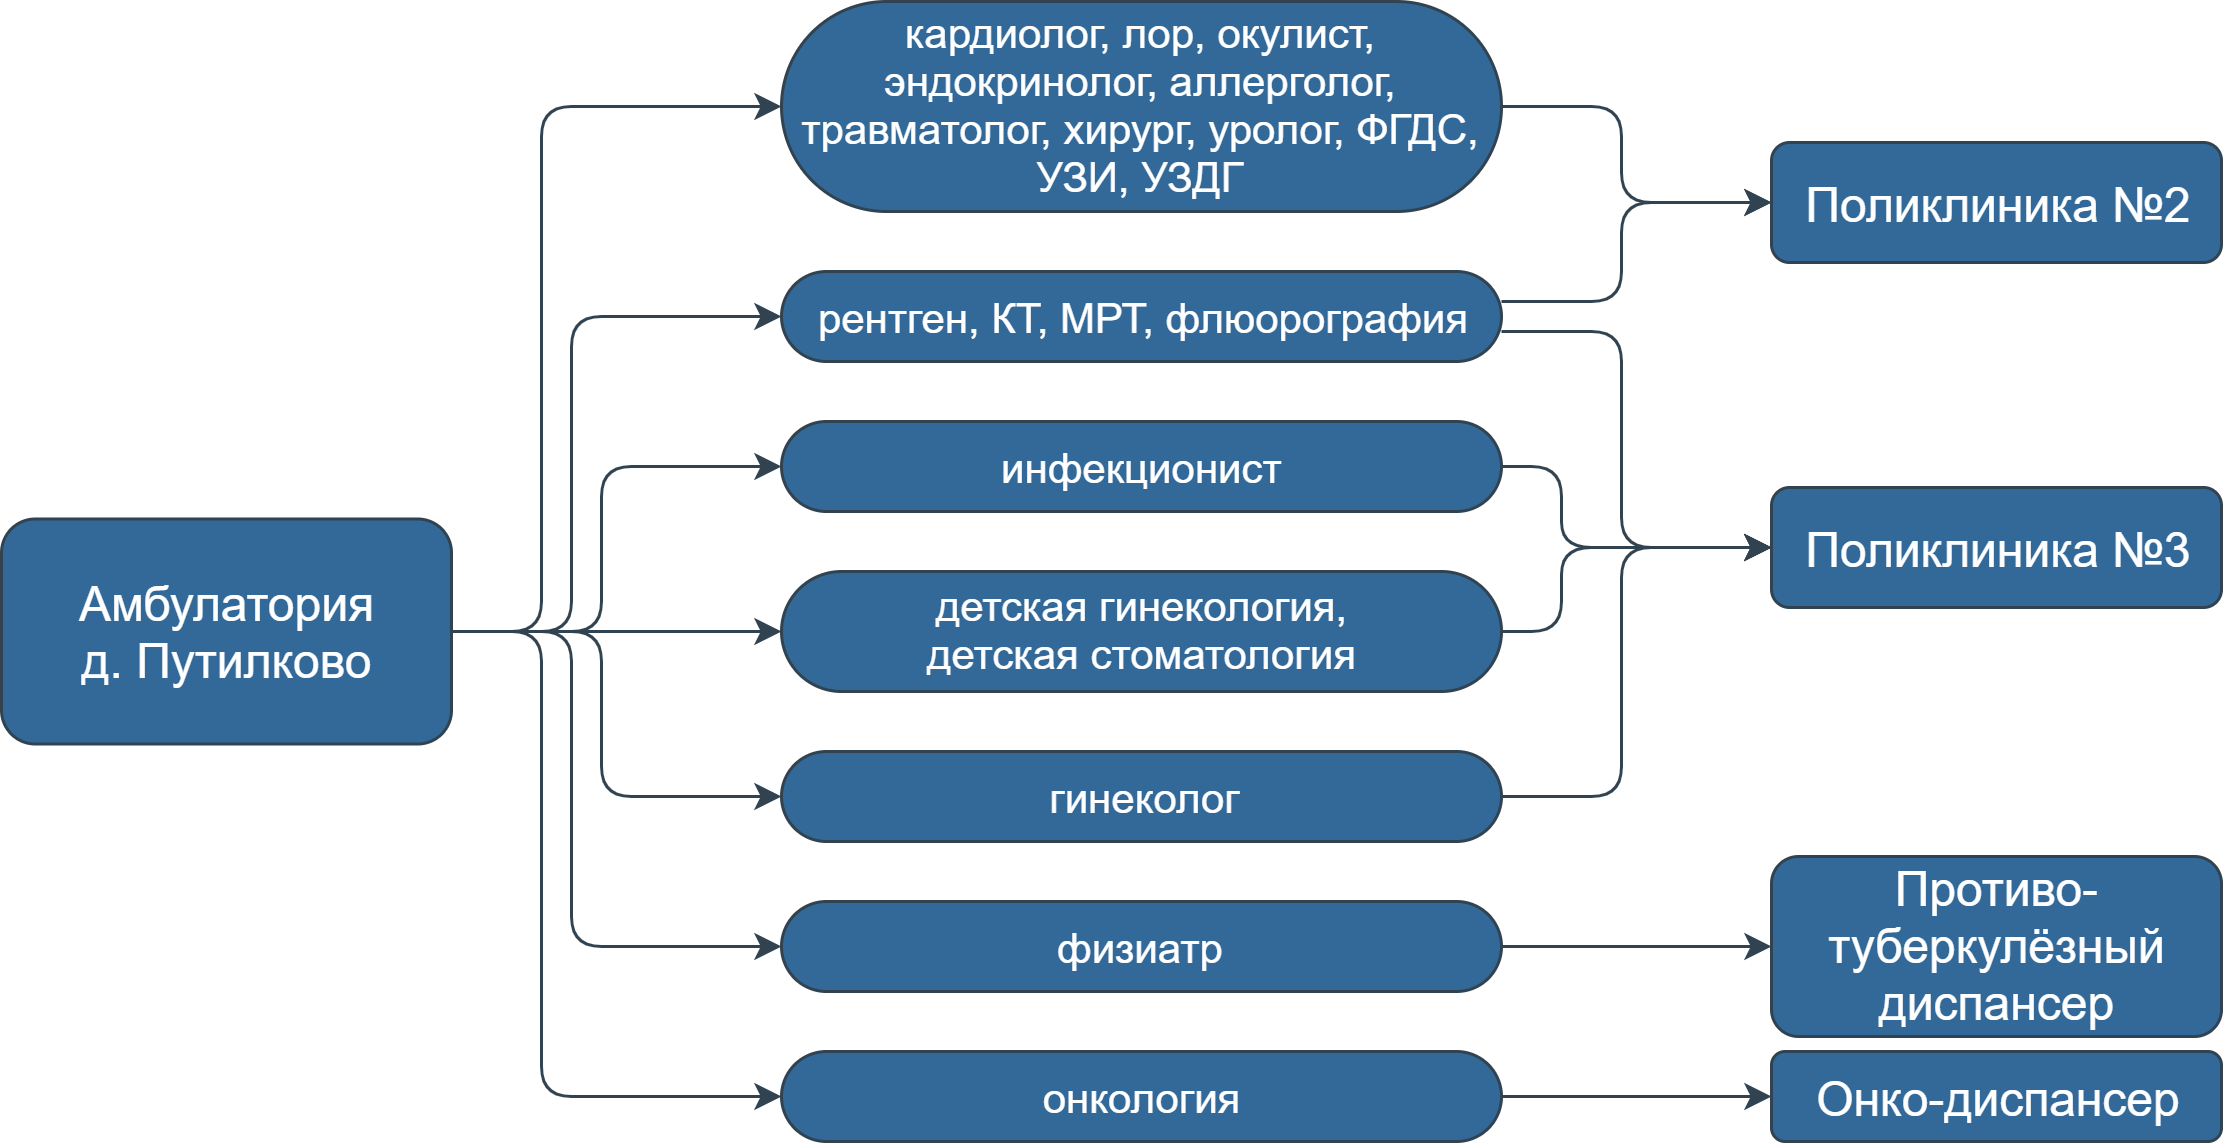

The diagram above was exported from draw.io. Its source (the exported page's mxGraphModel, read from the mxfile embedded in the PNG):
<mxGraphModel dx="1004" dy="624" grid="0" gridSize="10" guides="1" tooltips="1" connect="1" arrows="1" fold="1" page="1" pageScale="1" pageWidth="827" pageHeight="1169" math="0" shadow="0">
  <root>
    <mxCell id="0" />
    <mxCell id="1" parent="0" />
    <mxCell id="Z6CA2jrV-qs9FKFSzxqA-1" value="&lt;font style=&quot;font-size: 14px&quot;&gt;кардиолог, лор, окулист, эндокринолог, аллерголог, травматолог, хирург, уролог, ФГДС, УЗИ, УЗДГ&lt;/font&gt;" style="rounded=1;whiteSpace=wrap;html=1;arcSize=50;shadow=0;fontColor=#FFFFFF;fillColor=#326999;strokeColor=#314350;" vertex="1" parent="1">
      <mxGeometry x="280" y="90" width="240" height="70" as="geometry" />
    </mxCell>
    <mxCell id="Z6CA2jrV-qs9FKFSzxqA-2" value="&lt;font style=&quot;font-size: 14px&quot;&gt;рентген, КТ, МРТ, флюорография&lt;/font&gt;" style="rounded=1;whiteSpace=wrap;html=1;arcSize=50;shadow=0;fontColor=#FFFFFF;fillColor=#326999;strokeColor=#314350;" vertex="1" parent="1">
      <mxGeometry x="280" y="180" width="240" height="30" as="geometry" />
    </mxCell>
    <mxCell id="Z6CA2jrV-qs9FKFSzxqA-3" value="&lt;font style=&quot;font-size: 14px&quot;&gt;инфекционист&lt;/font&gt;" style="rounded=1;whiteSpace=wrap;html=1;arcSize=50;shadow=0;fontColor=#FFFFFF;fillColor=#326999;strokeColor=#314350;" vertex="1" parent="1">
      <mxGeometry x="280" y="230" width="240" height="30" as="geometry" />
    </mxCell>
    <mxCell id="Z6CA2jrV-qs9FKFSzxqA-9" value="&lt;font style=&quot;font-size: 16px&quot;&gt;Амбулатория&lt;br&gt;д. Путилково&lt;br&gt;&lt;/font&gt;" style="rounded=1;whiteSpace=wrap;html=1;shadow=0;fontColor=#FFFFFF;fillColor=#326999;strokeColor=#314350;" vertex="1" parent="1">
      <mxGeometry x="20" y="262.5" width="150" height="75" as="geometry" />
    </mxCell>
    <mxCell id="Z6CA2jrV-qs9FKFSzxqA-10" value="&lt;font&gt;&lt;font style=&quot;font-size: 16px&quot;&gt;Поликлиника №2&lt;/font&gt;&lt;br&gt;&lt;/font&gt;" style="rounded=1;whiteSpace=wrap;html=1;shadow=0;fontColor=#FFFFFF;fillColor=#326999;strokeColor=#314350;" vertex="1" parent="1">
      <mxGeometry x="610" y="137" width="150" height="40" as="geometry" />
    </mxCell>
    <mxCell id="Z6CA2jrV-qs9FKFSzxqA-11" value="" style="edgeStyle=elbowEdgeStyle;elbow=horizontal;endArrow=classic;html=1;exitX=1;exitY=0.5;exitDx=0;exitDy=0;entryX=0;entryY=0.5;entryDx=0;entryDy=0;shadow=0;fontColor=#FFFFFF;strokeColor=#314350;" edge="1" parent="1" source="Z6CA2jrV-qs9FKFSzxqA-1" target="Z6CA2jrV-qs9FKFSzxqA-10">
      <mxGeometry width="50" height="50" relative="1" as="geometry">
        <mxPoint x="630" y="240" as="sourcePoint" />
        <mxPoint x="680" y="190" as="targetPoint" />
        <Array as="points">
          <mxPoint x="560" y="150" />
          <mxPoint x="560" y="80" />
        </Array>
      </mxGeometry>
    </mxCell>
    <mxCell id="Z6CA2jrV-qs9FKFSzxqA-12" value="" style="edgeStyle=elbowEdgeStyle;elbow=horizontal;endArrow=classic;html=1;entryX=0;entryY=0.5;entryDx=0;entryDy=0;shadow=0;fontColor=#FFFFFF;strokeColor=#314350;" edge="1" parent="1" target="Z6CA2jrV-qs9FKFSzxqA-10">
      <mxGeometry width="50" height="50" relative="1" as="geometry">
        <mxPoint x="520" y="190" as="sourcePoint" />
        <mxPoint x="620" y="177.5" as="targetPoint" />
        <Array as="points">
          <mxPoint x="560" y="170" />
          <mxPoint x="560" y="120" />
        </Array>
      </mxGeometry>
    </mxCell>
    <mxCell id="Z6CA2jrV-qs9FKFSzxqA-13" value="&lt;font&gt;&lt;font style=&quot;font-size: 16px&quot;&gt;Поликлиника №3&lt;/font&gt;&lt;br&gt;&lt;/font&gt;" style="rounded=1;whiteSpace=wrap;html=1;shadow=0;fontColor=#FFFFFF;fillColor=#326999;strokeColor=#314350;" vertex="1" parent="1">
      <mxGeometry x="610" y="252" width="150" height="40" as="geometry" />
    </mxCell>
    <mxCell id="Z6CA2jrV-qs9FKFSzxqA-14" value="&lt;font style=&quot;font-size: 14px&quot;&gt;детская гинекология,&lt;br&gt;детская стоматология&lt;/font&gt;" style="rounded=1;whiteSpace=wrap;html=1;arcSize=50;shadow=0;fontColor=#FFFFFF;fillColor=#326999;strokeColor=#314350;" vertex="1" parent="1">
      <mxGeometry x="280" y="280" width="240" height="40" as="geometry" />
    </mxCell>
    <mxCell id="Z6CA2jrV-qs9FKFSzxqA-15" value="&lt;font style=&quot;font-size: 14px&quot;&gt;гинеколог&lt;/font&gt;" style="rounded=1;whiteSpace=wrap;html=1;arcSize=50;shadow=0;fontColor=#FFFFFF;fillColor=#326999;strokeColor=#314350;" vertex="1" parent="1">
      <mxGeometry x="280" y="340" width="240" height="30" as="geometry" />
    </mxCell>
    <mxCell id="Z6CA2jrV-qs9FKFSzxqA-16" value="&lt;font style=&quot;font-size: 14px&quot;&gt;физиатр&lt;/font&gt;" style="rounded=1;whiteSpace=wrap;html=1;arcSize=50;shadow=0;fontColor=#FFFFFF;fillColor=#326999;strokeColor=#314350;" vertex="1" parent="1">
      <mxGeometry x="280" y="390" width="240" height="30" as="geometry" />
    </mxCell>
    <mxCell id="Z6CA2jrV-qs9FKFSzxqA-17" value="" style="edgeStyle=elbowEdgeStyle;elbow=horizontal;endArrow=classic;html=1;entryX=0;entryY=0.5;entryDx=0;entryDy=0;shadow=0;fontColor=#FFFFFF;strokeColor=#314350;" edge="1" parent="1" target="Z6CA2jrV-qs9FKFSzxqA-13">
      <mxGeometry width="50" height="50" relative="1" as="geometry">
        <mxPoint x="520" y="200" as="sourcePoint" />
        <mxPoint x="670" y="360" as="targetPoint" />
        <Array as="points">
          <mxPoint x="560" y="230" />
          <mxPoint x="560" y="170" />
          <mxPoint x="540" y="170" />
          <mxPoint x="580" y="160" />
        </Array>
      </mxGeometry>
    </mxCell>
    <mxCell id="Z6CA2jrV-qs9FKFSzxqA-18" value="" style="edgeStyle=elbowEdgeStyle;elbow=horizontal;endArrow=classic;html=1;exitX=1;exitY=0.5;exitDx=0;exitDy=0;entryX=0;entryY=0.5;entryDx=0;entryDy=0;shadow=0;fontColor=#FFFFFF;strokeColor=#314350;" edge="1" parent="1" source="Z6CA2jrV-qs9FKFSzxqA-3" target="Z6CA2jrV-qs9FKFSzxqA-13">
      <mxGeometry width="50" height="50" relative="1" as="geometry">
        <mxPoint x="630" y="420" as="sourcePoint" />
        <mxPoint x="680" y="370" as="targetPoint" />
        <Array as="points">
          <mxPoint x="540" y="260" />
        </Array>
      </mxGeometry>
    </mxCell>
    <mxCell id="Z6CA2jrV-qs9FKFSzxqA-19" value="" style="edgeStyle=elbowEdgeStyle;elbow=horizontal;endArrow=classic;html=1;exitX=1;exitY=0.5;exitDx=0;exitDy=0;entryX=0;entryY=0.5;entryDx=0;entryDy=0;shadow=0;fontColor=#FFFFFF;strokeColor=#314350;" edge="1" parent="1" source="Z6CA2jrV-qs9FKFSzxqA-14" target="Z6CA2jrV-qs9FKFSzxqA-13">
      <mxGeometry width="50" height="50" relative="1" as="geometry">
        <mxPoint x="640" y="430" as="sourcePoint" />
        <mxPoint x="690" y="380" as="targetPoint" />
        <Array as="points">
          <mxPoint x="540" y="290" />
          <mxPoint x="580" y="220" />
        </Array>
      </mxGeometry>
    </mxCell>
    <mxCell id="Z6CA2jrV-qs9FKFSzxqA-20" value="" style="edgeStyle=elbowEdgeStyle;elbow=horizontal;endArrow=classic;html=1;exitX=1;exitY=0.5;exitDx=0;exitDy=0;entryX=0;entryY=0.5;entryDx=0;entryDy=0;shadow=0;fontColor=#FFFFFF;strokeColor=#314350;" edge="1" parent="1" source="Z6CA2jrV-qs9FKFSzxqA-15" target="Z6CA2jrV-qs9FKFSzxqA-13">
      <mxGeometry width="50" height="50" relative="1" as="geometry">
        <mxPoint x="650" y="440" as="sourcePoint" />
        <mxPoint x="700" y="390" as="targetPoint" />
        <Array as="points">
          <mxPoint x="560" y="320" />
        </Array>
      </mxGeometry>
    </mxCell>
    <mxCell id="Z6CA2jrV-qs9FKFSzxqA-31" value="&lt;font style=&quot;font-size: 16px&quot;&gt;&lt;font style=&quot;font-size: 16px&quot;&gt;Противо-&lt;br&gt;&lt;/font&gt;туберкулёзный&lt;br&gt;диспансер&lt;br&gt;&lt;/font&gt;" style="rounded=1;whiteSpace=wrap;html=1;shadow=0;fontColor=#FFFFFF;fillColor=#326999;strokeColor=#314350;" vertex="1" parent="1">
      <mxGeometry x="610" y="375" width="150" height="60" as="geometry" />
    </mxCell>
    <mxCell id="Z6CA2jrV-qs9FKFSzxqA-32" value="" style="edgeStyle=elbowEdgeStyle;elbow=horizontal;endArrow=classic;html=1;entryX=0;entryY=0.5;entryDx=0;entryDy=0;exitX=1;exitY=0.5;exitDx=0;exitDy=0;shadow=0;fontColor=#FFFFFF;strokeColor=#314350;" edge="1" parent="1" source="Z6CA2jrV-qs9FKFSzxqA-16" target="Z6CA2jrV-qs9FKFSzxqA-31">
      <mxGeometry width="50" height="50" relative="1" as="geometry">
        <mxPoint x="60" y="410" as="sourcePoint" />
        <mxPoint x="110" y="360" as="targetPoint" />
      </mxGeometry>
    </mxCell>
    <mxCell id="Z6CA2jrV-qs9FKFSzxqA-33" value="&lt;font style=&quot;font-size: 14px&quot;&gt;онкология&lt;/font&gt;" style="rounded=1;whiteSpace=wrap;html=1;arcSize=50;shadow=0;fontColor=#FFFFFF;fillColor=#326999;strokeColor=#314350;" vertex="1" parent="1">
      <mxGeometry x="280" y="440" width="240" height="30" as="geometry" />
    </mxCell>
    <mxCell id="Z6CA2jrV-qs9FKFSzxqA-34" value="&lt;font&gt;&lt;font style=&quot;font-size: 16px&quot;&gt;Онко-диспансер&lt;/font&gt;&lt;br&gt;&lt;/font&gt;" style="rounded=1;whiteSpace=wrap;html=1;shadow=0;fontColor=#FFFFFF;fillColor=#326999;strokeColor=#314350;" vertex="1" parent="1">
      <mxGeometry x="610" y="440" width="150" height="30" as="geometry" />
    </mxCell>
    <mxCell id="Z6CA2jrV-qs9FKFSzxqA-35" value="" style="edgeStyle=elbowEdgeStyle;elbow=horizontal;endArrow=classic;html=1;entryX=0;entryY=0.5;entryDx=0;entryDy=0;exitX=1;exitY=0.5;exitDx=0;exitDy=0;shadow=0;fontColor=#FFFFFF;strokeColor=#314350;" edge="1" parent="1" source="Z6CA2jrV-qs9FKFSzxqA-33" target="Z6CA2jrV-qs9FKFSzxqA-34">
      <mxGeometry width="50" height="50" relative="1" as="geometry">
        <mxPoint x="150" y="540" as="sourcePoint" />
        <mxPoint x="200" y="490" as="targetPoint" />
      </mxGeometry>
    </mxCell>
    <mxCell id="Z6CA2jrV-qs9FKFSzxqA-36" value="" style="edgeStyle=elbowEdgeStyle;elbow=horizontal;endArrow=classic;html=1;entryX=0;entryY=0.5;entryDx=0;entryDy=0;exitX=1;exitY=0.5;exitDx=0;exitDy=0;shadow=0;fontColor=#FFFFFF;strokeColor=#314350;" edge="1" parent="1" source="Z6CA2jrV-qs9FKFSzxqA-9" target="Z6CA2jrV-qs9FKFSzxqA-33">
      <mxGeometry width="50" height="50" relative="1" as="geometry">
        <mxPoint x="145" y="445" as="sourcePoint" />
        <mxPoint x="195" y="395" as="targetPoint" />
        <Array as="points">
          <mxPoint x="200" y="380" />
        </Array>
      </mxGeometry>
    </mxCell>
    <mxCell id="Z6CA2jrV-qs9FKFSzxqA-37" value="" style="edgeStyle=elbowEdgeStyle;elbow=horizontal;endArrow=classic;html=1;exitX=1;exitY=0.5;exitDx=0;exitDy=0;entryX=0;entryY=0.5;entryDx=0;entryDy=0;shadow=0;fontColor=#FFFFFF;strokeColor=#314350;" edge="1" parent="1" source="Z6CA2jrV-qs9FKFSzxqA-9" target="Z6CA2jrV-qs9FKFSzxqA-1">
      <mxGeometry width="50" height="50" relative="1" as="geometry">
        <mxPoint x="180" y="310" as="sourcePoint" />
        <mxPoint x="230" y="260" as="targetPoint" />
        <Array as="points">
          <mxPoint x="200" y="220" />
        </Array>
      </mxGeometry>
    </mxCell>
    <mxCell id="Z6CA2jrV-qs9FKFSzxqA-38" value="" style="edgeStyle=elbowEdgeStyle;elbow=horizontal;endArrow=classic;html=1;exitX=1;exitY=0.5;exitDx=0;exitDy=0;entryX=0;entryY=0.5;entryDx=0;entryDy=0;shadow=0;fontColor=#FFFFFF;strokeColor=#314350;" edge="1" parent="1" source="Z6CA2jrV-qs9FKFSzxqA-9" target="Z6CA2jrV-qs9FKFSzxqA-2">
      <mxGeometry width="50" height="50" relative="1" as="geometry">
        <mxPoint x="150" y="550" as="sourcePoint" />
        <mxPoint x="200" y="500" as="targetPoint" />
        <Array as="points">
          <mxPoint x="210" y="250" />
        </Array>
      </mxGeometry>
    </mxCell>
    <mxCell id="Z6CA2jrV-qs9FKFSzxqA-39" value="" style="edgeStyle=elbowEdgeStyle;elbow=horizontal;endArrow=classic;html=1;exitX=1;exitY=0.5;exitDx=0;exitDy=0;entryX=0;entryY=0.5;entryDx=0;entryDy=0;shadow=0;fontColor=#FFFFFF;strokeColor=#314350;" edge="1" parent="1" source="Z6CA2jrV-qs9FKFSzxqA-9" target="Z6CA2jrV-qs9FKFSzxqA-16">
      <mxGeometry width="50" height="50" relative="1" as="geometry">
        <mxPoint x="160" y="560" as="sourcePoint" />
        <mxPoint x="210" y="510" as="targetPoint" />
        <Array as="points">
          <mxPoint x="210" y="350" />
        </Array>
      </mxGeometry>
    </mxCell>
    <mxCell id="Z6CA2jrV-qs9FKFSzxqA-40" value="" style="edgeStyle=elbowEdgeStyle;elbow=horizontal;endArrow=classic;html=1;exitX=1;exitY=0.5;exitDx=0;exitDy=0;entryX=0;entryY=0.5;entryDx=0;entryDy=0;shadow=0;fontColor=#FFFFFF;strokeColor=#314350;" edge="1" parent="1" source="Z6CA2jrV-qs9FKFSzxqA-9" target="Z6CA2jrV-qs9FKFSzxqA-3">
      <mxGeometry width="50" height="50" relative="1" as="geometry">
        <mxPoint x="170" y="570" as="sourcePoint" />
        <mxPoint x="220" y="520" as="targetPoint" />
        <Array as="points">
          <mxPoint x="220" y="270" />
        </Array>
      </mxGeometry>
    </mxCell>
    <mxCell id="Z6CA2jrV-qs9FKFSzxqA-41" value="" style="edgeStyle=elbowEdgeStyle;elbow=horizontal;endArrow=classic;html=1;exitX=1;exitY=0.5;exitDx=0;exitDy=0;entryX=0;entryY=0.5;entryDx=0;entryDy=0;shadow=0;fontColor=#FFFFFF;strokeColor=#314350;" edge="1" parent="1" source="Z6CA2jrV-qs9FKFSzxqA-9" target="Z6CA2jrV-qs9FKFSzxqA-15">
      <mxGeometry width="50" height="50" relative="1" as="geometry">
        <mxPoint x="180" y="580" as="sourcePoint" />
        <mxPoint x="230" y="530" as="targetPoint" />
        <Array as="points">
          <mxPoint x="220" y="330" />
        </Array>
      </mxGeometry>
    </mxCell>
    <mxCell id="Z6CA2jrV-qs9FKFSzxqA-42" value="" style="edgeStyle=elbowEdgeStyle;elbow=horizontal;endArrow=classic;html=1;exitX=1;exitY=0.5;exitDx=0;exitDy=0;entryX=0;entryY=0.5;entryDx=0;entryDy=0;shadow=0;fontColor=#FFFFFF;strokeColor=#314350;" edge="1" parent="1" source="Z6CA2jrV-qs9FKFSzxqA-9" target="Z6CA2jrV-qs9FKFSzxqA-14">
      <mxGeometry width="50" height="50" relative="1" as="geometry">
        <mxPoint x="190" y="590" as="sourcePoint" />
        <mxPoint x="240" y="540" as="targetPoint" />
      </mxGeometry>
    </mxCell>
  </root>
</mxGraphModel>